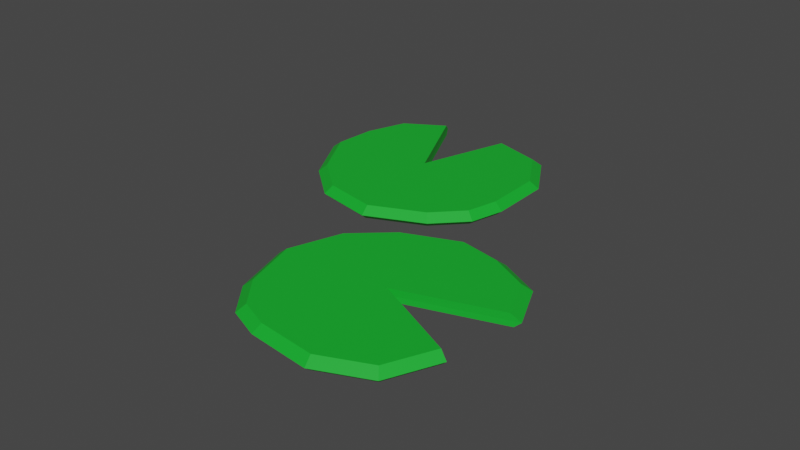 # Source: seerosen.blend  (saved by Blender 2.93.21; exported with 4.5.12 LTS)
import bpy
from mathutils import Matrix  # noqa: F401  (used for matrix-valued properties, if any)

bpy.ops.wm.read_factory_settings(use_empty=True)
scene = bpy.context.scene
scene.name = 'Scene'

# ---- collections
col_collection = bpy.data.collections.new('Collection'); scene.collection.children.link(col_collection)

# ---- materials (node trees are filled in below, after node groups)
mat_material_001 = bpy.data.materials.new('Material.001')
mat_material_001.use_transparent_shadow = False

# ---- material node trees
mat_material_001.use_nodes = True; mat_material_001.node_tree.nodes.clear()
_N = mat_material_001.node_tree.nodes; _L = mat_material_001.node_tree.links
n0 = _N.new('ShaderNodeBsdfPrincipled'); n0.name = 'Principled BSDF'; n0.location = (10, 300)
n0.distribution = 'GGX'
n0.subsurface_method = 'BURLEY'
n0.inputs[0].default_value = (0.007648, 0.4575, 0.02787, 1.0)
n0.inputs[3].default_value = 1.45
n0.inputs[27].default_value = (0.0, 0.0, 0.0, 1.0)
n0.inputs[28].default_value = 1.0
n1 = _N.new('ShaderNodeOutputMaterial'); n1.name = 'Material Output'; n1.location = (300, 300)
_L.new(n0.outputs[0], n1.inputs[0])
n1.is_active_output = True

# ---- world
world_world = bpy.data.worlds.new('World'); scene.world = world_world
world_world.use_nodes = True; world_world.node_tree.nodes.clear()
_N = world_world.node_tree.nodes; _L = world_world.node_tree.links
n0 = _N.new('ShaderNodeOutputWorld'); n0.name = 'World Output'; n0.location = (300, 300)
n1 = _N.new('ShaderNodeBackground'); n1.name = 'Background'; n1.location = (10, 300)
n1.inputs[0].default_value = (0.05088, 0.05088, 0.05088, 1.0)
_L.new(n1.outputs[0], n0.inputs[0])
n0.is_active_output = True
world_world.color = (0.05088, 0.05088, 0.05088)
world_world.use_sun_shadow = False
world_world.sun_shadow_jitter_overblur = 0.0

# ---- meshes
me_plane_001 = bpy.data.meshes.new('Plane.001')
me_plane_001.from_pydata([(1.341, 1.478, 0.01259), (1.169, 0.9472, 0.01259), (1.775, 1.134, 0.01259), (1.621, 1.393, 0.01259), (1.166, 0.9494, -0.02789), (1.353, 1.525, -0.02789), (1.658, 1.433, -0.02789), (1.825, 1.152, -0.02789), (1.831, 0.7848, -0.02789), (1.78, 0.5886, -0.02789), (1.613, 0.4145, -0.02789), (1.283, 0.2689, -0.02789), (0.9448, 0.3386, -0.02789), (0.7074, 0.5411, -0.02789), (0.527, 0.864, -0.02789), (0.546, 1.127, -0.02789), (0.6378, 1.383, -0.02789), (0.8878, 1.535, -0.02789), (1.781, 0.7957, 0.01259), (1.734, 0.6151, 0.01259), (1.58, 0.4548, 0.01259), (1.277, 0.3208, 0.01259), (0.9648, 0.3849, 0.01259), (0.7463, 0.5713, 0.01259), (0.5802, 0.8686, 0.01259), (0.5977, 1.11, 0.01259), (0.6822, 1.346, 0.01259), (0.9124, 1.486, 0.01259), (1.168, 0.9479, -0.05771), (1.345, 1.493, -0.05771), (1.633, 1.406, -0.05771), (1.791, 1.14, -0.05771), (1.797, 0.7922, -0.05771), (1.749, 0.6065, -0.05771), (1.59, 0.4418, -0.05771), (1.279, 0.304, -0.05771), (0.9584, 0.3699, -0.05771), (0.7337, 0.5616, -0.05771), (0.563, 0.8671, -0.05771), (0.581, 1.116, -0.05771), (0.6679, 1.358, -0.05771), (0.9044, 1.502, -0.05771), (-0.4991, 0.1337, 0.01259), (0.04903, 0.03219, 0.01259), (-0.2147, 0.6093, 0.01259), (-0.4517, 0.4229, 0.01259), (0.04718, 0.02948, -0.02789), (-0.5482, 0.1397, -0.02789), (-0.4967, 0.4539, -0.02789), (-0.2393, 0.6563, -0.02789), (0.124, 0.7099, -0.02789), (0.3251, 0.6852, -0.02789), (0.5195, 0.5415, -0.02789), (0.7067, 0.2341, -0.02789), (0.6816, -0.1108, -0.02789), (0.5117, -0.3725, -0.02789), (0.215, -0.5933, -0.02789), (-0.04791, -0.6086, -0.02789), (-0.314, -0.551, -0.02789), (-0.4972, -0.3228, -0.02789), (0.1197, 0.6586, 0.01259), (0.3049, 0.6358, 0.01259), (0.4839, 0.5036, 0.01259), (0.6562, 0.2205, 0.01259), (0.6331, -0.09693, 0.01259), (0.4766, -0.3379, 0.01259), (0.2036, -0.5412, 0.01259), (-0.03851, -0.5553, 0.01259), (-0.2835, -0.5022, 0.01259), (-0.4521, -0.2921, 0.01259), (0.04844, 0.03132, -0.05771), (-0.515, 0.1357, -0.05771), (-0.4662, 0.4329, -0.05771), (-0.2226, 0.6245, -0.05771), (0.1211, 0.6751, -0.05771), (0.3114, 0.6518, -0.05771), (0.4954, 0.5158, -0.05771), (0.6725, 0.2249, -0.05771), (0.6488, -0.1014, -0.05771), (0.4879, -0.349, -0.05771), (0.2073, -0.558, -0.05771), (-0.04154, -0.5725, -0.05771), (-0.2934, -0.5179, -0.05771), (-0.4666, -0.302, -0.05771)], [], [(24, 23, 22, 21, 20, 19, 18, 2, 3, 0, 1, 27, 26, 25), (4, 5, 29, 28), (5, 4, 1, 0), (13, 12, 22, 23), (6, 5, 0, 3), (14, 13, 23, 24), (7, 6, 3, 2), (15, 14, 24, 25), (8, 7, 2, 18), (16, 15, 25, 26), (9, 8, 18, 19), (17, 16, 26, 27), (10, 9, 19, 20), (4, 17, 27, 1), (11, 10, 20, 21), (12, 11, 21, 22), (38, 39, 40, 41, 28, 29, 30, 31, 32, 33, 34, 35, 36, 37), (12, 13, 37, 36), (5, 6, 30, 29), (13, 14, 38, 37), (6, 7, 31, 30), (14, 15, 39, 38), (7, 8, 32, 31), (15, 16, 40, 39), (8, 9, 33, 32), (16, 17, 41, 40), (9, 10, 34, 33), (17, 4, 28, 41), (10, 11, 35, 34), (11, 12, 36, 35), (66, 65, 64, 63, 62, 61, 60, 44, 45, 42, 43, 69, 68, 67), (46, 47, 71, 70), (47, 46, 43, 42), (55, 54, 64, 65), (48, 47, 42, 45), (56, 55, 65, 66), (49, 48, 45, 44), (57, 56, 66, 67), (50, 49, 44, 60), (58, 57, 67, 68), (51, 50, 60, 61), (59, 58, 68, 69), (52, 51, 61, 62), (46, 59, 69, 43), (53, 52, 62, 63), (54, 53, 63, 64), (80, 81, 82, 83, 70, 71, 72, 73, 74, 75, 76, 77, 78, 79), (54, 55, 79, 78), (47, 48, 72, 71), (55, 56, 80, 79), (48, 49, 73, 72), (56, 57, 81, 80), (49, 50, 74, 73), (57, 58, 82, 81), (50, 51, 75, 74), (58, 59, 83, 82), (51, 52, 76, 75), (59, 46, 70, 83), (52, 53, 77, 76), (53, 54, 78, 77)])
_uv = me_plane_001.uv_layers.new(name='UVMap')
_uv.uv.foreach_set('vector', [0.2009, 0.4865, 0.2911, 0.3251, 0.4098, 0.2239, 0.5791, 0.189, 0.7437, 0.2618, 0.8276, 0.3489, 0.8529, 0.447, 0.8181, 0.6306, 0.7279, 0.7603, 0.6139, 0.8173, 0.4953, 0.6337, 0.3228, 0.822, 0.2563, 0.7461, 0.2104, 0.6179, 0.4953, 0.6337, 0.6139, 0.8173, 0.6139, 0.8173, 0.4953, 0.6337, 0.6139, 0.8173, 0.4953, 0.6337, 0.4953, 0.6337, 0.6139, 0.8173, 0.2911, 0.3251, 0.4098, 0.2239, 0.4098, 0.2239, 0.2911, 0.3251, 0.7279, 0.7603, 0.6139, 0.8173, 0.6139, 0.8173, 0.7279, 0.7603, 0.2009, 0.4865, 0.2911, 0.3251, 0.2911, 0.3251, 0.2009, 0.4865, 0.8181, 0.6306, 0.7279, 0.7603, 0.7279, 0.7603, 0.8181, 0.6306, 0.2104, 0.6179, 0.2009, 0.4865, 0.2009, 0.4865, 0.2104, 0.6179, 0.8529, 0.447, 0.8181, 0.6306, 0.8181, 0.6306, 0.8529, 0.447, 0.2563, 0.7461, 0.2104, 0.6179, 0.2104, 0.6179, 0.2563, 0.7461, 0.8276, 0.3489, 0.8529, 0.447, 0.8529, 0.447, 0.8276, 0.3489, 0.3228, 0.822, 0.2563, 0.7461, 0.2563, 0.7461, 0.3228, 0.822, 0.7437, 0.2618, 0.8276, 0.3489, 0.8276, 0.3489, 0.7437, 0.2618, 0.4953, 0.6337, 0.3228, 0.822, 0.3228, 0.822, 0.4953, 0.6337, 0.5791, 0.189, 0.7437, 0.2618, 0.7437, 0.2618, 0.5791, 0.189, 0.4098, 0.2239, 0.5791, 0.189, 0.5791, 0.189, 0.4098, 0.2239, 0.2009, 0.4865, 0.2104, 0.6179, 0.2563, 0.7461, 0.3228, 0.822, 0.4953, 0.6337, 0.6139, 0.8173, 0.7279, 0.7603, 0.8181, 0.6306, 0.8529, 0.447, 0.8276, 0.3489, 0.7437, 0.2618, 0.5791, 0.189, 0.4098, 0.2239, 0.2911, 0.3251, 0.4098, 0.2239, 0.2911, 0.3251, 0.2911, 0.3251, 0.4098, 0.2239, 0.6139, 0.8173, 0.7279, 0.7603, 0.7279, 0.7603, 0.6139, 0.8173, 0.2911, 0.3251, 0.2009, 0.4865, 0.2009, 0.4865, 0.2911, 0.3251, 0.7279, 0.7603, 0.8181, 0.6306, 0.8181, 0.6306, 0.7279, 0.7603, 0.2009, 0.4865, 0.2104, 0.6179, 0.2104, 0.6179, 0.2009, 0.4865, 0.8181, 0.6306, 0.8529, 0.447, 0.8529, 0.447, 0.8181, 0.6306, 0.2104, 0.6179, 0.2563, 0.7461, 0.2563, 0.7461, 0.2104, 0.6179, 0.8529, 0.447, 0.8276, 0.3489, 0.8276, 0.3489, 0.8529, 0.447, 0.2563, 0.7461, 0.3228, 0.822, 0.3228, 0.822, 0.2563, 0.7461, 0.8276, 0.3489, 0.7437, 0.2618, 0.7437, 0.2618, 0.8276, 0.3489, 0.3228, 0.822, 0.4953, 0.6337, 0.4953, 0.6337, 0.3228, 0.822, 0.7437, 0.2618, 0.5791, 0.189, 0.5791, 0.189, 0.7437, 0.2618, 0.5791, 0.189, 0.4098, 0.2239, 0.4098, 0.2239, 0.5791, 0.189, 0.2009, 0.4865, 0.2911, 0.3251, 0.4098, 0.2239, 0.5791, 0.189, 0.7437, 0.2618, 0.8276, 0.3489, 0.8529, 0.447, 0.8181, 0.6306, 0.7279, 0.7603, 0.6139, 0.8173, 0.4953, 0.6337, 0.3228, 0.822, 0.2563, 0.7461, 0.2104, 0.6179, 0.4953, 0.6337, 0.6139, 0.8173, 0.6139, 0.8173, 0.4953, 0.6337, 0.6139, 0.8173, 0.4953, 0.6337, 0.4953, 0.6337, 0.6139, 0.8173, 0.2911, 0.3251, 0.4098, 0.2239, 0.4098, 0.2239, 0.2911, 0.3251, 0.7279, 0.7603, 0.6139, 0.8173, 0.6139, 0.8173, 0.7279, 0.7603, 0.2009, 0.4865, 0.2911, 0.3251, 0.2911, 0.3251, 0.2009, 0.4865, 0.8181, 0.6306, 0.7279, 0.7603, 0.7279, 0.7603, 0.8181, 0.6306, 0.2104, 0.6179, 0.2009, 0.4865, 0.2009, 0.4865, 0.2104, 0.6179, 0.8529, 0.447, 0.8181, 0.6306, 0.8181, 0.6306, 0.8529, 0.447, 0.2563, 0.7461, 0.2104, 0.6179, 0.2104, 0.6179, 0.2563, 0.7461, 0.8276, 0.3489, 0.8529, 0.447, 0.8529, 0.447, 0.8276, 0.3489, 0.3228, 0.822, 0.2563, 0.7461, 0.2563, 0.7461, 0.3228, 0.822, 0.7437, 0.2618, 0.8276, 0.3489, 0.8276, 0.3489, 0.7437, 0.2618, 0.4953, 0.6337, 0.3228, 0.822, 0.3228, 0.822, 0.4953, 0.6337, 0.5791, 0.189, 0.7437, 0.2618, 0.7437, 0.2618, 0.5791, 0.189, 0.4098, 0.2239, 0.5791, 0.189, 0.5791, 0.189, 0.4098, 0.2239, 0.2009, 0.4865, 0.2104, 0.6179, 0.2563, 0.7461, 0.3228, 0.822, 0.4953, 0.6337, 0.6139, 0.8173, 0.7279, 0.7603, 0.8181, 0.6306, 0.8529, 0.447, 0.8276, 0.3489, 0.7437, 0.2618, 0.5791, 0.189, 0.4098, 0.2239, 0.2911, 0.3251, 0.4098, 0.2239, 0.2911, 0.3251, 0.2911, 0.3251, 0.4098, 0.2239, 0.6139, 0.8173, 0.7279, 0.7603, 0.7279, 0.7603, 0.6139, 0.8173, 0.2911, 0.3251, 0.2009, 0.4865, 0.2009, 0.4865, 0.2911, 0.3251, 0.7279, 0.7603, 0.8181, 0.6306, 0.8181, 0.6306, 0.7279, 0.7603, 0.2009, 0.4865, 0.2104, 0.6179, 0.2104, 0.6179, 0.2009, 0.4865, 0.8181, 0.6306, 0.8529, 0.447, 0.8529, 0.447, 0.8181, 0.6306, 0.2104, 0.6179, 0.2563, 0.7461, 0.2563, 0.7461, 0.2104, 0.6179, 0.8529, 0.447, 0.8276, 0.3489, 0.8276, 0.3489, 0.8529, 0.447, 0.2563, 0.7461, 0.3228, 0.822, 0.3228, 0.822, 0.2563, 0.7461, 0.8276, 0.3489, 0.7437, 0.2618, 0.7437, 0.2618, 0.8276, 0.3489, 0.3228, 0.822, 0.4953, 0.6337, 0.4953, 0.6337, 0.3228, 0.822, 0.7437, 0.2618, 0.5791, 0.189, 0.5791, 0.189, 0.7437, 0.2618, 0.5791, 0.189, 0.4098, 0.2239, 0.4098, 0.2239, 0.5791, 0.189])
me_plane_001.materials.append(mat_material_001)
me_plane_001.use_remesh_fix_poles = True
me_plane_001.use_remesh_preserve_attributes = False
me_plane_001.update()

# ---- objects
ob_plane_001 = bpy.data.objects.new('Plane.001', me_plane_001)

# ---- transforms, parenting, visibility, modifiers, constraints
ob_plane_001.location = (0.01805, 0.1092, -0.001078)
ob_plane_001.rotation_euler = (0.0, -0.0, -1.701)

# ---- collection membership
col_collection.objects.link(ob_plane_001)

# ---- scene / render settings (as saved in the file)
scene.frame_start = 1; scene.frame_end = 250; scene.frame_set(1)
scene.render.engine = 'BLENDER_EEVEE_NEXT'
scene.cycles.use_denoising = False
scene.cycles.samples = 128
scene.cycles.sampling_pattern = 'TABULATED_SOBOL'
scene.cycles.use_adaptive_sampling = False
scene.cycles.use_light_tree = False
scene.view_settings.view_transform = 'Filmic'
bpy.context.view_layer.update()

# ---- added for rendering (the .blend has no active camera and no usable light): camera, sun
cam_auto = bpy.data.cameras.new('AutoCamera')
cam_auto.lens = 50.0
cam_auto.sensor_width = 36.0
cam_auto.clip_end = 1000.0
ob_auto_camera = bpy.data.objects.new('AutoCamera', cam_auto)
scene.collection.objects.link(ob_auto_camera)
ob_auto_camera.location = (3.71571, -4.57315, 2.63382)
ob_auto_camera.rotation_euler = (1.09748, -7.21219e-08, 0.694738)
scene.camera = ob_auto_camera
light_auto_sun = bpy.data.lights.new('AutoSun', 'SUN')
light_auto_sun.energy = 3.0
light_auto_sun.angle = 0.0523599
ob_auto_sun = bpy.data.objects.new('AutoSun', light_auto_sun)
scene.collection.objects.link(ob_auto_sun)
ob_auto_sun.rotation_euler = (0.872665, 0.174533, 0.523599)
bpy.context.view_layer.update()
